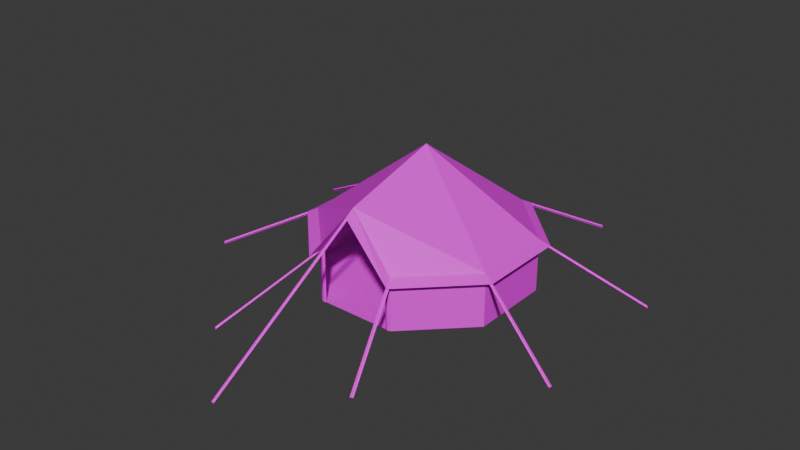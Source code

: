 # Source: Tent01BB.blend  (saved by Blender 4.2.66; exported with 4.5.12 LTS)
import bpy
from mathutils import Matrix  # noqa: F401  (used for matrix-valued properties, if any)

bpy.ops.wm.read_factory_settings(use_empty=True)
scene = bpy.context.scene
scene.name = 'Scene'

# ---- collections
col_collection = bpy.data.collections.new('Collection'); scene.collection.children.link(col_collection)

# ---- images (referenced by path relative to the original .blend; pixels are not part of the script)
import os
ASSET_DIR = os.environ.get("B2B_ASSET_DIR", "")  # directory of the original .blend (textures are referenced by path, not embedded)
HERE = os.path.dirname(os.path.abspath(__file__))  # packed textures are extracted next to this script under _unpacked/

def load_image(name, relpath, width, height, colorspace="sRGB"):
    """Load a texture the original file referenced (path relative to the .blend, or extracted next to this script)."""
    p = next((c for c in (os.path.join(HERE, relpath), os.path.join(ASSET_DIR, relpath)) if relpath and os.path.exists(c)), "")
    if p:
        img = bpy.data.images.load(p, check_existing=True)
        img.name = name
    else:  # same state as the original file: an image datablock whose file is absent (Cycles renders it pink)
        img = bpy.data.images.new(name, width, height)
        img.source = "FILE"
        img.filepath = "//" + (relpath or name)
    img.colorspace_settings.name = colorspace
    return img
img_tarp01b_a_jpg = load_image('Tarp01B_a.jpg', 'Tarp01B_a.jpg', 1024, 1024, 'sRGB')

# ---- materials (node trees are filled in below, after node groups)
mat_tarp = bpy.data.materials.new('Tarp')
mat_tarp.alpha_threshold = 0.0
mat_tarp.use_transparent_shadow = False
mat_tarp.roughness = 0.5
mat_tarp.line_color = (0.0, 0.0, 0.0, 1.0)
mat_rope = bpy.data.materials.new('Rope')
mat_rope.use_transparent_shadow = False

# ---- material node trees
mat_tarp.use_nodes = True; mat_tarp.node_tree.nodes.clear()
_N = mat_tarp.node_tree.nodes; _L = mat_tarp.node_tree.links
n0 = _N.new('ShaderNodeOutputMaterial'); n0.name = 'Material Output'; n0.location = (300, 300)
n1 = _N.new('ShaderNodeBsdfPrincipled'); n1.name = 'Principled BSDF'; n1.location = (10, 300)
n1.inputs[3].default_value = 1.45
n1.inputs[13].default_value = 0.25
n2 = _N.new('ShaderNodeTexImage'); n2.name = 'Image Texture'; n2.location = (-280, 280)
n2.image = img_tarp01b_a_jpg
n2.interpolation = 'Closest'
_L.new(n1.outputs[0], n0.inputs[0])
_L.new(n2.outputs[0], n1.inputs[0])
n0.is_active_output = True
mat_rope.use_nodes = True; mat_rope.node_tree.nodes.clear()
_N = mat_rope.node_tree.nodes; _L = mat_rope.node_tree.links
n0 = _N.new('ShaderNodeBsdfPrincipled'); n0.name = 'Principled BSDF'; n0.location = (10, 300)
n0.inputs[13].default_value = 0.0
n1 = _N.new('ShaderNodeOutputMaterial'); n1.name = 'Material Output'; n1.location = (300, 300)
n2 = _N.new('ShaderNodeTexImage'); n2.name = 'Image Texture'; n2.location = (-280, 280)
n2.image = img_tarp01b_a_jpg
n2.interpolation = 'Closest'
_L.new(n0.outputs[0], n1.inputs[0])
_L.new(n2.outputs[0], n0.inputs[0])
n1.is_active_output = True

# ---- world
world_world = bpy.data.worlds.new('World'); scene.world = world_world
world_world.use_nodes = True; world_world.node_tree.nodes.clear()
_N = world_world.node_tree.nodes; _L = world_world.node_tree.links
n0 = _N.new('ShaderNodeOutputWorld'); n0.name = 'World Output'; n0.location = (300, 300)
n1 = _N.new('ShaderNodeBackground'); n1.name = 'Background'; n1.location = (10, 300)
n1.inputs[0].default_value = (0.05088, 0.05088, 0.05088, 1.0)
_L.new(n1.outputs[0], n0.inputs[0])
n0.is_active_output = True
world_world.color = (0.05088, 0.05088, 0.05088)
world_world.use_sun_shadow = False
world_world.sun_shadow_jitter_overblur = 0.0

# ---- meshes
me_cylinder = bpy.data.meshes.new('Cylinder')
me_cylinder.from_pydata([(-1.148, 2.772, 0.0), (-1.148, 2.772, 1.5), (1.148, 2.772, 0.0), (2.772, 1.148, 0.0), (2.772, 1.148, 1.5), (2.772, -1.148, 0.0), (-2.772, -1.148, 0.0), (-2.772, -1.148, 1.5), (-2.772, 1.148, 0.0), (4.47e-08, 2.235e-08, 3.75), (-1.263, 3.049, 1.355), (1.263, 3.049, 1.355), (3.049, 1.263, 1.355), (3.049, -1.263, 1.355), (1.263, -3.049, 1.355), (-1.263, -3.049, 1.355), (-3.049, -1.263, 1.355), (-3.049, 1.263, 1.355), (-1.137, 2.744, 1.407), (1.137, 2.744, 1.407), (2.744, 1.137, 1.407), (2.744, -1.137, 1.407), (-2.744, -1.137, 1.407), (-2.744, 1.137, 1.407), (-1.137, -2.744, 1.407), (-2.199, 5.427, 0.0), (-2.282, 5.393, 0.0), (-1.106, 2.789, 1.455), (-1.19, 2.754, 1.455), (-2.241, 5.41, 0.045), (-2.241, 5.41, -0.045), (-1.148, 2.772, 1.41), (-5.393, 2.282, 0.0), (-5.427, 2.199, 0.0), (-2.754, 1.19, 1.455), (-2.789, 1.106, 1.455), (-5.41, 2.241, 0.045), (-5.41, 2.241, -0.045), (-2.772, 1.148, 1.5), (-2.772, 1.148, 1.41), (-5.427, -2.199, 0.0), (-5.393, -2.282, 0.0), (-2.789, -1.106, 1.455), (-2.754, -1.19, 1.455), (-5.41, -2.241, 0.045), (-5.41, -2.241, -0.045), (-2.772, -1.148, 1.41), (-2.282, -5.393, 0.0), (-2.199, -5.427, 0.0), (-1.19, -2.754, 1.455), (-1.106, -2.789, 1.455), (-2.241, -5.41, 0.045), (-2.241, -5.41, -0.045), (-1.148, -2.772, 1.41), (2.199, -5.427, 0.0), (2.282, -5.393, 0.0), (1.106, -2.789, 1.455), (1.19, -2.754, 1.455), (2.241, -5.41, 0.045), (2.241, -5.41, -0.045), (1.148, -2.772, 1.5), (1.148, -2.772, 1.41), (5.393, -2.282, 0.0), (5.427, -2.199, 0.0), (2.754, -1.19, 1.455), (2.789, -1.106, 1.455), (5.41, -2.241, 0.045), (5.41, -2.241, -0.045), (2.772, -1.148, 1.5), (2.772, -1.148, 1.41), (5.427, 2.199, 0.0), (5.393, 2.282, 0.0), (2.789, 1.106, 1.455), (2.754, 1.19, 1.455), (5.41, 2.241, 0.045), (5.41, 2.241, -0.045), (2.772, 1.148, 1.41), (2.282, 5.393, 0.0), (2.199, 5.427, 0.0), (1.19, 2.754, 1.455), (1.106, 2.789, 1.455), (2.241, 5.41, 0.045), (2.241, 5.41, -0.045), (1.148, 2.772, 1.5), (1.148, 2.772, 1.41), (-0.045, -7.5, 0.0), (0.045, -7.5, 0.0), (-0.045, -2.772, 2.943), (0.045, -2.772, 2.943), (0.0, -7.5, 0.045), (0.0, -7.5, -0.045), (0.0, -2.772, 2.988), (0.0, -2.772, 2.898), (-1.135, 2.739, 0.0), (-1.135, 2.739, 1.483), (1.135, 2.739, 0.0), (2.739, 1.135, 0.0), (2.739, 1.135, 1.483), (2.739, -1.135, 0.0), (2.739, -1.135, 1.483), (1.148, -2.772, 0.0), (-1.148, -2.772, 0.0), (-2.739, -1.135, 0.0), (-2.739, -1.135, 1.483), (-2.739, 1.135, 0.0), (1.135, 2.739, 1.483), (-1.135, -2.739, 1.483), (-2.739, 1.135, 1.483), (4.433e-08, 2.216e-08, 3.719), (1.148, -2.772, 1.483), (-0.9851, -2.772, 0.0), (-0.9851, -2.772, 1.5), (-1.061, -2.8, 0.0), (-1.061, -2.8, 1.5), (0.9851, -2.772, 0.0), (0.9851, -2.772, 1.5), (1.061, -2.8, 0.0), (1.061, -2.8, 1.5), (-4.47e-08, -2.772, 3.0), (1.137, -2.744, 1.407), (-1.788e-07, -3.049, 2.835), (4.433e-08, -2.748, 2.975)], [], [(0, 1, 83, 2), (2, 83, 4, 3), (3, 4, 68, 5), (5, 68, 60, 100), (101, 106, 7, 6), (6, 7, 38, 8), (8, 38, 1, 0), (0, 8, 6, 101, 100, 5, 3, 2), (1, 38, 9), (83, 1, 9), (68, 4, 9), (118, 68, 9), (38, 7, 9), (4, 83, 9), (60, 68, 118), (106, 118, 7), (118, 9, 7), (68, 60, 14, 13), (7, 38, 17, 16), (83, 4, 12, 11), (38, 1, 10, 17), (1, 83, 11, 10), (4, 68, 13, 12), (106, 7, 16, 15), (12, 13, 21, 20), (10, 11, 19, 18), (17, 10, 18, 23), (15, 16, 22, 24), (13, 14, 119, 21), (11, 12, 20, 19), (16, 17, 23, 22), (118, 106, 15, 120), (120, 15, 24, 121), (118, 120, 14, 60), (120, 121, 119, 14), (25, 26, 28, 27), (29, 30, 31, 1), (32, 33, 35, 34), (36, 37, 39, 38), (40, 41, 43, 42), (44, 45, 46, 7), (47, 48, 50, 49), (51, 52, 53, 106), (54, 55, 57, 56), (58, 59, 61, 60), (62, 63, 65, 64), (66, 67, 69, 68), (70, 71, 73, 72), (74, 75, 76, 4), (77, 78, 80, 79), (81, 82, 84, 83), (85, 86, 88, 87), (89, 90, 92, 91), (93, 95, 105, 94), (95, 96, 97, 105), (96, 98, 99, 97), (98, 100, 109, 99), (101, 102, 103, 106), (102, 104, 107, 103), (104, 93, 94, 107), (94, 108, 107), (105, 108, 94), (99, 108, 97), (121, 108, 99), (107, 108, 103), (97, 108, 105), (109, 121, 99), (106, 103, 121), (121, 103, 108), (112, 113, 106, 101), (111, 110, 101, 106), (110, 111, 113, 112), (106, 113, 91), (111, 106, 91), (113, 111, 91), (116, 100, 60, 117), (115, 60, 100, 114), (114, 116, 117, 115), (60, 91, 117), (115, 91, 60), (117, 91, 115)])
me_cylinder.polygons.foreach_set('material_index', [0, 0, 0, 0, 0, 0, 0, 0, 0, 0, 0, 0, 0, 0, 0, 0, 0, 0, 0, 0, 0, 0, 0, 0, 0, 0, 0, 0, 0, 0, 0, 0, 0, 0, 0, 1, 1, 1, 1, 1, 1, 1, 1, 1, 1, 1, 1, 1, 1, 1, 1, 1, 1, 0, 0, 0, 0, 0, 0, 0, 0, 0, 0, 0, 0, 0, 0, 0, 0, 0, 0, 0, 0, 0, 0, 0, 0, 0, 0, 0, 0])
_uv = me_cylinder.uv_layers.new(name='UVMap')
_uv.uv.foreach_set('vector', [0.9922, 0.3125, 0.9922, -0.02344, 0.5, -0.02344, 0.5, 0.3125, 0.5, 0.3125, 0.5, -0.02344, 0.007812, -0.02344, 0.007812, 0.3125, 0.5, 0.3125, 0.5, -0.02344, 0.007812, -0.02344, 0.007812, 0.3125, 0.007812, 0.3125, 0.007812, -0.02344, 0.5, -0.02344, 0.5, 0.3125, 0.5, 0.3125, 0.5, -0.02344, 0.007812, -0.02344, 0.007812, 0.3125, 0.007812, 0.3125, 0.007812, -0.02344, 0.5, -0.02344, 0.5, 0.3125, 0.5, 0.3125, 0.5, -0.02344, 0.9922, -0.02344, 0.9922, 0.3125, 0.2929, 0.0001001, 0.0001001, 0.2929, 0.0001001, 0.7071, 0.2929, 0.9999, 0.7071, 0.9999, 0.9999, 0.7071, 0.9999, 0.2929, 0.7071, 0.0001, 0.9609, 0.6875, 0.7031, 0.9688, 0.4844, 0.5078, 0.9609, 0.2969, 0.9609, 0.6875, 0.4844, 0.5078, 0.3359, 0.007812, 0.7031, 0.03125, 0.4844, 0.5078, 0.09375, 0.5078, 0.3359, 0.007812, 0.4844, 0.5078, 0.7031, 0.9688, 0.3359, 0.9922, 0.4844, 0.5078, 0.7031, 0.03125, 0.9609, 0.2969, 0.4844, 0.5078, 0.04688, 0.1953, 0.3359, 0.007812, 0.09375, 0.5078, 0.04688, 0.7891, 0.09375, 0.5078, 0.3359, 0.9922, 0.09375, 0.5078, 0.4844, 0.5078, 0.3359, 0.9922, 0.03125, 0.5859, 0.5234, 0.5859, 0.5469, 0.6484, 0.007812, 0.6484, 0.5234, 0.8516, 0.03125, 0.8516, 0.007812, 0.7891, 0.5469, 0.7891, 0.4766, 0.5859, 0.9688, 0.5859, 0.9922, 0.6562, 0.4531, 0.6562, 0.5234, 0.9922, 0.03125, 0.9922, 0.007812, 0.9219, 0.5469, 0.9219, 0.5234, 0.9922, 0.03125, 0.9922, 0.007812, 0.9219, 0.5469, 0.9219, 0.03125, 0.5859, 0.5234, 0.5859, 0.5469, 0.6484, 0.007812, 0.6484, 0.5234, 0.8516, 0.03125, 0.8516, 0.007812, 0.7891, 0.5469, 0.7891, 0.007812, 0.6484, 0.5469, 0.6484, 0.5156, 0.7188, 0.03125, 0.7188, 0.5469, 0.9219, 0.007812, 0.9219, 0.03125, 0.8516, 0.5156, 0.8516, 0.5469, 0.9219, 0.007812, 0.9219, 0.03125, 0.8516, 0.5156, 0.8516, 0.5469, 0.7891, 0.007812, 0.7891, 0.03125, 0.7188, 0.5156, 0.7188, 0.007812, 0.6484, 0.5469, 0.6484, 0.5156, 0.7188, 0.03125, 0.7188, 0.4531, 0.6562, 0.9922, 0.6562, 0.9609, 0.7266, 0.4766, 0.7266, 0.5469, 0.7891, 0.007812, 0.7891, 0.03125, 0.7188, 0.5156, 0.7188, 0.5469, 0.8594, 0.9531, 0.8594, 0.9922, 0.9219, 0.5781, 0.9219, 0.5781, 0.9219, 0.9922, 0.9219, 0.9609, 0.9922, 0.5625, 0.9922, 0.5469, 0.8594, 0.5781, 0.9219, 0.9922, 0.9219, 0.9531, 0.8594, 0.5781, 0.9219, 0.5625, 0.9922, 0.9609, 0.9922, 0.9922, 0.9219, -0.007812, 0.0, 0.007812, 0.0, 0.007812, 0.5781, -0.007812, 0.5781, 0.007812, 0.5781, -0.007812, 0.5781, -0.007812, 0.0, 0.007812, 0.0, 0.007812, 0.5781, -0.007812, 0.5781, -0.007812, 0.0, 0.007812, 0.0, -0.007812, 0.5781, 0.007812, 0.5781, 0.007812, 0.0, -0.007812, 0.0, -0.007812, 0.5781, 0.007812, 0.5781, 0.007812, 0.0, -0.007812, 0.0, 0.007812, 0.5781, -0.007812, 0.5781, -0.007812, 0.0, 0.007812, 0.0, -0.007812, 0.5781, 0.007812, 0.5781, 0.007812, 0.0, -0.007812, 0.0, -0.007812, 0.5781, 0.007812, 0.5781, 0.007812, 0.0, -0.007812, 0.0, -0.007812, 0.5781, 0.007812, 0.5781, 0.007812, 0.0, -0.007812, 0.0, 0.007812, 0.5781, -0.007812, 0.5781, -0.007812, 0.0, 0.007812, 0.0, 0.007812, 0.5781, -0.007812, 0.5781, -0.007812, 0.0, 0.007812, 0.0, -0.007812, 0.5781, 0.007812, 0.5781, 0.007812, 0.0, -0.007812, 0.0, -0.007812, 0.0, 0.007812, 0.0, 0.007812, 0.5781, -0.007812, 0.5781, 0.007812, 0.5781, -0.007812, 0.5781, -0.007812, 0.0, 0.007812, 0.0, -0.007812, 0.5781, 0.007812, 0.5781, 0.007812, 0.0, -0.007812, 0.0, -0.007812, 0.5781, 0.007812, 0.5781, 0.007812, 0.0, -0.007812, 0.0, 0.007812, 0.0, -0.007812, 0.0, -0.007812, 1.0, 0.007812, 1.0, 0.007812, 1.0, -0.007812, 1.0, -0.007812, 0.0, 0.007812, 0.0, 0.9922, 0.3125, 0.5, 0.3125, 0.5, -0.02344, 0.9922, -0.02344, 0.5, 0.3125, 0.007812, 0.3125, 0.007812, -0.02344, 0.5, -0.02344, 0.5, 0.3125, 0.007812, 0.3125, 0.007812, -0.02344, 0.5, -0.02344, 0.007812, 0.3125, 0.5, 0.3125, 0.5, -0.02344, 0.007812, -0.02344, 0.5, 0.3125, 0.007812, 0.3125, 0.007812, -0.02344, 0.5, -0.02344, 0.007812, 0.3125, 0.5, 0.3125, 0.5, -0.02344, 0.007812, -0.02344, 0.5, 0.3125, 0.9922, 0.3125, 0.9922, -0.02344, 0.5, -0.02344, 0.9609, 0.6875, 0.4844, 0.5078, 0.7031, 0.9688, 0.9609, 0.2969, 0.4844, 0.5078, 0.9609, 0.6875, 0.3359, 0.007812, 0.4844, 0.5078, 0.7031, 0.03125, 0.09375, 0.5078, 0.4844, 0.5078, 0.3359, 0.007812, 0.7031, 0.9688, 0.4844, 0.5078, 0.3359, 0.9922, 0.7031, 0.03125, 0.4844, 0.5078, 0.9609, 0.2969, 0.04688, 0.1953, 0.09375, 0.5078, 0.3359, 0.007812, 0.04688, 0.7891, 0.3359, 0.9922, 0.09375, 0.5078, 0.09375, 0.5078, 0.3359, 0.9922, 0.4844, 0.5078, 0.007812, 0.5547, 0.9922, 0.5547, 0.9922, 0.6094, 0.007812, 0.6094, 0.9922, 0.5, 0.007812, 0.5, 0.007812, 0.3906, 0.9922, 0.3906, 0.007812, 0.5, 0.9922, 0.5, 0.9922, 0.5547, 0.007812, 0.5547, 0.02344, 0.5469, 0.02344, 0.5078, 0.9844, 0.5469, 0.02344, 0.4766, 0.02344, 0.4141, 0.9844, 0.4688, 0.02344, 0.5078, 0.02344, 0.4766, 0.9844, 0.5078, 0.007812, 0.5547, 0.007812, 0.6094, 0.9922, 0.6094, 0.9922, 0.5547, 0.9922, 0.5, 0.9922, 0.3906, 0.007812, 0.3906, 0.007812, 0.5, 0.007812, 0.5, 0.007812, 0.5547, 0.9922, 0.5547, 0.9922, 0.5, 0.02344, 0.5469, 0.9844, 0.5469, 0.02344, 0.5078, 0.02344, 0.4766, 0.9844, 0.4688, 0.02344, 0.4141, 0.02344, 0.5078, 0.9844, 0.5078, 0.02344, 0.4766])
me_cylinder.materials.append(mat_tarp)
me_cylinder.materials.append(mat_rope)
me_cylinder.update()

# ---- objects
ob_tent01bb = bpy.data.objects.new('Tent01BB', me_cylinder)

# ---- transforms, parenting, visibility, modifiers, constraints
ob_tent01bb.location = (0.0, 0.0, 0.0)

# ---- collection membership
col_collection.objects.link(ob_tent01bb)

# ---- scene / render settings (as saved in the file)
scene.frame_start = 1; scene.frame_end = 250; scene.frame_set(1)
scene.render.engine = 'BLENDER_EEVEE_NEXT'
scene.cycles.sampling_pattern = 'TABULATED_SOBOL'
scene.eevee.ray_tracing_options.trace_max_roughness = 0.0
bpy.context.view_layer.update()

# ---- added for rendering (the .blend has no active camera and no usable light): camera, sun
cam_auto = bpy.data.cameras.new('AutoCamera')
cam_auto.lens = 50.0
cam_auto.sensor_width = 36.0
cam_auto.clip_end = 1000.0
ob_auto_camera = bpy.data.objects.new('AutoCamera', cam_auto)
scene.collection.objects.link(ob_auto_camera)
ob_auto_camera.location = (16.0071, -20.245, 14.6581)
ob_auto_camera.rotation_euler = (1.09748, -7.21219e-08, 0.694738)
scene.camera = ob_auto_camera
light_auto_sun = bpy.data.lights.new('AutoSun', 'SUN')
light_auto_sun.energy = 3.0
light_auto_sun.angle = 0.0523599
ob_auto_sun = bpy.data.objects.new('AutoSun', light_auto_sun)
scene.collection.objects.link(ob_auto_sun)
ob_auto_sun.rotation_euler = (0.872665, 0.174533, 0.523599)
bpy.context.view_layer.update()
